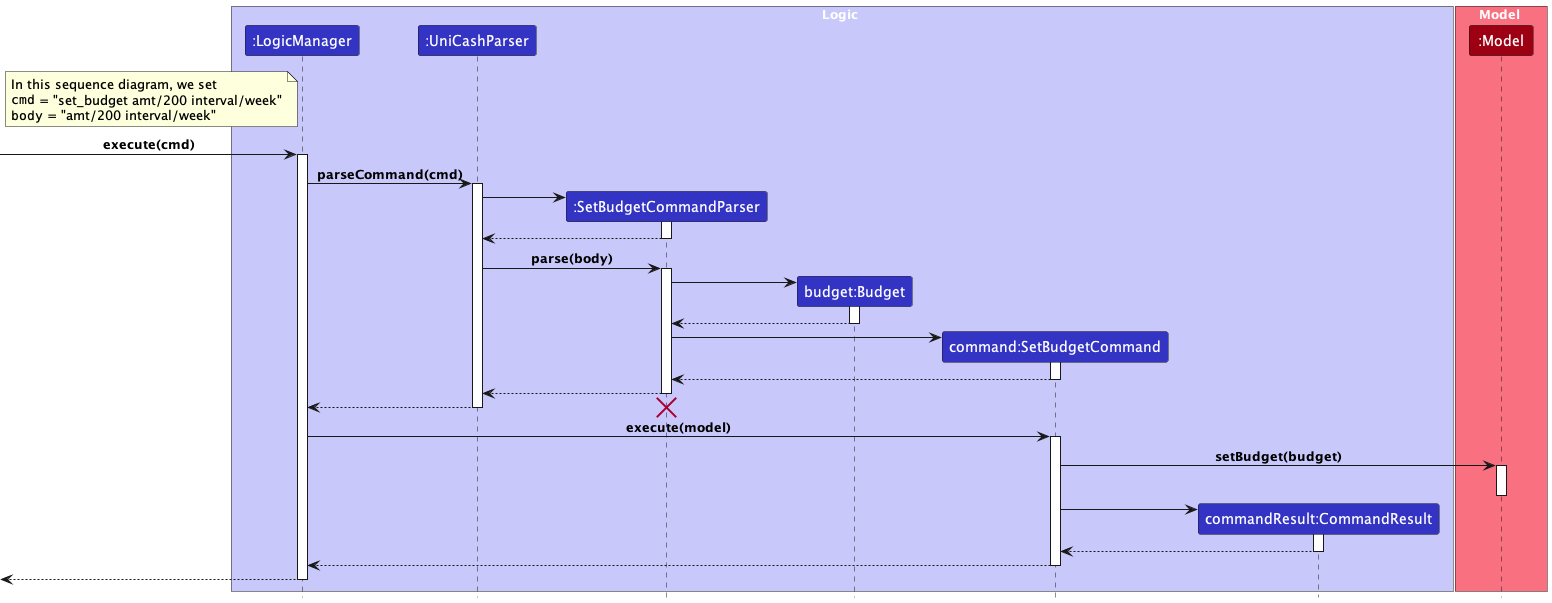

The diagram above was rendered by PlantUML. Its source (embedded in the PNG):
@startuml
!include ../../style.puml

skinparam noteTextAlignment left

box Logic LOGIC_COLOR_T1
participant ":LogicManager" as LogicManager LOGIC_COLOR
participant ":UniCashParser" as UniCashParser LOGIC_COLOR
participant ":SetBudgetCommandParser" as SetBudgetCommandParser LOGIC_COLOR
participant "budget:Budget" as Budget LOGIC_COLOR
participant "command:SetBudgetCommand" as SetBudgetCommand LOGIC_COLOR
participant "commandResult:CommandResult" as CommandResult LOGIC_COLOR


end box

box Model MODEL_COLOR_T1
participant ":Model" as Model MODEL_COLOR
end box

note left LogicManager
In this sequence diagram, we set
""cmd"" = "set_budget amt/200 interval/week"
""body"" = "amt/200 interval/week"
end note

[-> LogicManager : execute(cmd)
activate LogicManager

LogicManager -> UniCashParser : parseCommand(cmd)
activate UniCashParser

create SetBudgetCommandParser
UniCashParser -> SetBudgetCommandParser
activate SetBudgetCommandParser

SetBudgetCommandParser --> UniCashParser
deactivate SetBudgetCommandParser

UniCashParser -> SetBudgetCommandParser : parse(body)
activate SetBudgetCommandParser

create Budget
SetBudgetCommandParser -> Budget
activate Budget
Budget --> SetBudgetCommandParser
deactivate Budget

create SetBudgetCommand
SetBudgetCommandParser -> SetBudgetCommand
activate SetBudgetCommand
SetBudgetCommand --> SetBudgetCommandParser
deactivate SetBudgetCommand

SetBudgetCommandParser --> UniCashParser
deactivate SetBudgetCommandParser

UniCashParser --> LogicManager
deactivate UniCashParser
destroy SetBudgetCommandParser

LogicManager -> SetBudgetCommand : execute(model)
activate SetBudgetCommand

SetBudgetCommand -> Model : setBudget(budget)
activate Model
deactivate Model

create CommandResult
SetBudgetCommand -> CommandResult
activate CommandResult

CommandResult --> SetBudgetCommand
deactivate CommandResult

SetBudgetCommand --> LogicManager
deactivate SetBudgetCommand

[<--LogicManager
deactivate LogicManager
@enduml